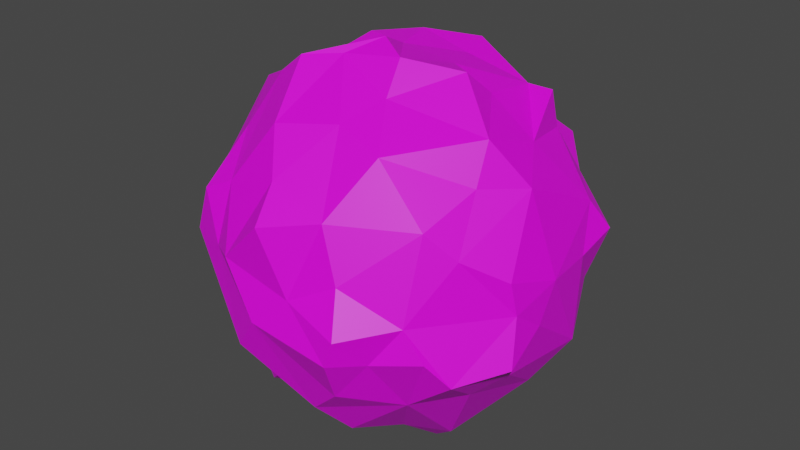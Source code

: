 # Source: boulder.blend  (saved by Blender 3.1.7; exported with 4.5.12 LTS)
import bpy
from mathutils import Matrix  # noqa: F401  (used for matrix-valued properties, if any)

bpy.ops.wm.read_factory_settings(use_empty=True)
scene = bpy.context.scene
scene.name = 'Scene'

# ---- collections
col_collection = bpy.data.collections.new('Collection'); scene.collection.children.link(col_collection)

# ---- images (referenced by path relative to the original .blend; pixels are not part of the script)
import os
ASSET_DIR = os.environ.get("B2B_ASSET_DIR", "")  # directory of the original .blend (textures are referenced by path, not embedded)
HERE = os.path.dirname(os.path.abspath(__file__))  # packed textures are extracted next to this script under _unpacked/

def load_image(name, relpath, width, height, colorspace="sRGB"):
    """Load a texture the original file referenced (path relative to the .blend, or extracted next to this script)."""
    p = next((c for c in (os.path.join(HERE, relpath), os.path.join(ASSET_DIR, relpath)) if relpath and os.path.exists(c)), "")
    if p:
        img = bpy.data.images.load(p, check_existing=True)
        img.name = name
    else:  # same state as the original file: an image datablock whose file is absent (Cycles renders it pink)
        img = bpy.data.images.new(name, width, height)
        img.source = "FILE"
        img.filepath = "//" + (relpath or name)
    img.colorspace_settings.name = colorspace
    return img
img_dry_lava_basecolor_png = load_image('Dry_Lava_BaseColor.png', 'Dry_Lava_BaseColor.png', 1024, 1024, 'sRGB')

# ---- materials (node trees are filled in below, after node groups)
mat_rock = bpy.data.materials.new('Rock')
mat_rock.use_transparent_shadow = False

# ---- material node trees
mat_rock.use_nodes = True; mat_rock.node_tree.nodes.clear()
_N = mat_rock.node_tree.nodes; _L = mat_rock.node_tree.links
n0 = _N.new('ShaderNodeBsdfPrincipled'); n0.name = 'Principled BSDF'; n0.location = (10, 300)
n0.distribution = 'GGX'
n0.subsurface_method = 'RANDOM_WALK_SKIN'
n0.inputs[3].default_value = 1.45
n0.inputs[27].default_value = (0.0, 0.0, 0.0, 1.0)
n0.inputs[28].default_value = 1.0
n1 = _N.new('ShaderNodeOutputMaterial'); n1.name = 'Material Output'; n1.location = (300, 300)
n2 = _N.new('ShaderNodeTexImage'); n2.name = 'Image Texture'; n2.location = (-280, 280)
n2.image = img_dry_lava_basecolor_png
n2.interpolation = 'Cubic'
_L.new(n0.outputs[0], n1.inputs[0])
_L.new(n2.outputs[0], n0.inputs[0])
n1.is_active_output = True

# ---- world
world_world = bpy.data.worlds.new('World'); scene.world = world_world
world_world.use_nodes = True; world_world.node_tree.nodes.clear()
_N = world_world.node_tree.nodes; _L = world_world.node_tree.links
n0 = _N.new('ShaderNodeOutputWorld'); n0.name = 'World Output'; n0.location = (300, 300)
n1 = _N.new('ShaderNodeBackground'); n1.name = 'Background'; n1.location = (10, 300)
n1.inputs[0].default_value = (0.05088, 0.05088, 0.05088, 1.0)
_L.new(n1.outputs[0], n0.inputs[0])
n0.is_active_output = True
world_world.color = (0.05088, 0.05088, 0.05088)
world_world.use_sun_shadow = False
world_world.sun_shadow_jitter_overblur = 0.0

# ---- meshes
me_icosphere_002 = bpy.data.meshes.new('Icosphere.002')
me_icosphere_002.from_pydata([(-0.01491, -0.2168, 2.206), (1.592, 0.1868, -1.324), (1.56, -0.8171, -0.971), (0.1514, 0.2186, -2.047), (1.007, 0.6237, -1.699), (1.388, 1.083, -0.9768), (-0.2405, -0.549, -1.918), (-1.023, 1.502, -1.123), (-0.4085, 0.74, -1.808), (-1.187, 0.8272, -1.509), (2.026, -0.1306, 0.1925), (2.038, -0.826, -0.4819), (1.757, 0.9043, -0.3217), (1.937, 0.5108, 0.1547), (1.816, 0.7755, 0.6348), (1.686, -1.299, -0.5896), (1.508, -1.486, -0.3119), (1.315, -1.558, 0.0358), (-1.822, -0.8164, -0.2435), (-1.374, -1.607, 0.2232), (-1.568, -1.268, 0.4666), (-1.916, -0.1629, -0.6591), (-1.956, 0.4193, 0.1618), (-1.83, 0.9152, -0.2366), (-1.824, 0.7372, 0.523), (1.013, 1.73, -0.2573), (-0.4569, 1.894, -0.4925), (0.1003, 2.01, 0.1776), (0.0632, 1.819, 0.8544), (0.3216, -0.4003, 2.111), (0.4221, -0.7249, 1.81), (0.521, -1.747, 0.9311), (1.46, 0.2271, 1.352), (0.9748, 0.1885, 1.742), (0.8762, -0.08856, 2.003), (0.5275, 0.1874, 1.942), (-0.1354, 0.1985, 2.012), (-0.6758, -0.7191, 2.012), (-0.9769, -0.6972, 1.776), (-1.119, -1.074, 1.261), (-0.7169, 0.3777, 1.982), (-0.7506, 1.095, 1.532), (-1.588, 0.712, 1.059), (0.2555, 0.7692, 1.847), (0.107, 1.218, 1.884), (0.282, 1.392, 1.472), (0.6825, 1.596, 1.08), (0.9274, 0.8965, 1.635), (1.226, 0.8911, 1.636), (1.293, 0.913, 1.248), (-0.3499, 0.7874, 1.991), (-0.4014, 1.274, 1.814), (-0.6347, 1.542, 1.166), (-0.7655, -0.1985, 1.862), (-1.246, -0.05699, 1.556), (-1.684, 0.434, 1.248), (-1.586, -0.3147, 1.483), (-0.2963, -0.5106, 2.051), (0.2191, -1.154, 1.634), (-0.4323, -1.355, 1.546), (-0.8182, -1.61, 0.9229), (-0.1488, -1.696, 1.14), (0.7837, -1.26, 1.492), (1.426, -0.4697, 1.59), (1.33, -1.297, 0.9201), (1.464, -0.6945, 1.181), (1.761, -0.2294, 1.112), (1.949, 0.9955, 0.284), (1.454, 1.148, 0.7371), (1.503, 1.448, -0.2555), (1.252, 1.528, 0.3896), (0.9091, 1.883, 0.794), (-0.5188, 1.949, 0.2613), (-0.9049, 1.756, 0.8656), (-1.328, 1.638, 0.3189), (-1.462, 1.421, 0.3067), (-2.114, 0.45, 0.7056), (-1.82, 0.06391, 1.037), (-2.116, 0.09271, 0.4792), (-2.128, -0.1821, 0.2924), (-1.567, -0.7678, 1.009), (-1.155, -1.652, 0.7645), (-0.899, -1.776, 0.2514), (-0.4661, -1.96, -0.6549), (-0.5526, -1.99, 0.327), (-0.02216, -2.064, 0.8394), (-0.1334, -2.079, -0.215), (0.2528, -1.972, 0.1284), (1.583, -1.097, 0.6354), (1.917, -0.7297, 0.3743), (1.956, -0.6672, 0.01197), (0.6469, 1.962, 0.3217), (0.4909, 2.156, -0.123), (0.1975, 2.017, -0.4005), (0.9372, 1.441, -1.07), (0.4169, 1.83, -0.8685), (-1.093, 1.604, -0.6792), (-2.022, 0.7196, -0.4268), (-1.567, 0.8724, -0.9267), (-1.978, 0.4229, -0.8394), (-1.725, -0.7108, -0.7441), (-1.311, -1.366, -0.726), (0.7557, -1.835, 0.3922), (0.9018, -2.066, -0.03126), (0.8155, -2.086, -0.3158), (1.052, -1.749, -0.3688), (0.696, -1.828, -0.8333), (1.14, -1.272, -1.041), (0.2954, -1.702, -1.219), (1.985, -0.3051, -0.2547), (1.904, 0.4961, -0.8334), (1.788, -0.482, -0.8182), (0.5074, 1.188, -1.546), (-0.1617, 1.246, -1.689), (-0.06683, 1.747, -1.076), (-0.9714, 1.154, -1.608), (-1.597, 0.3608, -1.202), (-1.066, 0.2815, -1.749), (-0.7562, 0.1803, -2.013), (-1.371, -0.8369, -1.4), (-0.7508, -0.4724, -1.799), (-1.228, -1.103, -1.172), (-0.873, -1.161, -1.67), (-0.6344, -1.305, -1.448), (1.034, 0.1681, -1.746), (1.065, -0.4488, -1.882), (0.7776, -0.3232, -2.13), (0.4202, -1.297, -1.656), (0.2308, -0.4605, -1.967), (0.6968, -0.7941, -1.767)], [], [(128, 6, 3), (35, 43, 36), (34, 33, 35), (33, 47, 35), (35, 47, 43), (43, 47, 44), (47, 45, 44), (33, 32, 47), (32, 48, 47), (32, 49, 48), (48, 49, 47), (49, 46, 47), (47, 46, 45), (66, 14, 32), (32, 14, 49), (43, 50, 36), (50, 40, 36), (44, 50, 43), (50, 51, 40), (51, 41, 40), (44, 51, 50), (44, 45, 51), (46, 28, 45), (28, 52, 45), (45, 52, 51), (51, 52, 41), (52, 73, 41), (73, 42, 41), (42, 55, 41), (36, 53, 0), (36, 40, 53), (53, 37, 0), (53, 38, 37), (40, 54, 53), (54, 38, 53), (41, 55, 40), (40, 55, 54), (54, 56, 38), (38, 56, 39), (55, 56, 54), (55, 77, 56), (77, 80, 56), (56, 80, 39), (37, 57, 0), (57, 29, 0), (57, 30, 29), (57, 58, 30), (38, 59, 37), (37, 59, 57), (57, 59, 58), (39, 60, 38), (38, 60, 59), (60, 61, 59), (59, 61, 58), (61, 31, 58), (81, 60, 39), (61, 85, 31), (31, 62, 58), (0, 29, 36), (29, 35, 36), (29, 34, 35), (30, 34, 29), (58, 62, 30), (34, 63, 33), (63, 32, 33), (62, 63, 30), (30, 63, 34), (31, 64, 62), (64, 65, 62), (62, 65, 63), (65, 66, 63), (63, 66, 32), (65, 88, 66), (12, 67, 13), (13, 67, 14), (67, 68, 14), (14, 68, 49), (67, 69, 68), (68, 46, 49), (12, 69, 67), (69, 70, 68), (70, 71, 68), (68, 71, 46), (5, 69, 12), (69, 25, 70), (28, 46, 71), (93, 72, 27), (27, 72, 28), (72, 73, 28), (28, 73, 52), (93, 26, 72), (72, 74, 73), (26, 96, 72), (96, 74, 72), (74, 75, 73), (75, 42, 73), (7, 96, 26), (24, 76, 42), (76, 55, 42), (23, 22, 24), (22, 76, 24), (76, 77, 55), (22, 78, 76), (76, 78, 77), (22, 21, 78), (21, 79, 78), (78, 79, 77), (79, 80, 77), (21, 18, 79), (20, 39, 80), (19, 81, 20), (101, 83, 19), (20, 81, 39), (19, 82, 81), (82, 60, 81), (19, 83, 82), (82, 84, 60), (60, 84, 61), (84, 85, 61), (83, 86, 82), (82, 86, 84), (86, 87, 84), (84, 87, 85), (87, 31, 85), (102, 64, 31), (17, 64, 102), (17, 88, 64), (64, 88, 65), (16, 15, 17), (15, 90, 17), (17, 90, 88), (90, 89, 88), (89, 66, 88), (15, 11, 90), (90, 10, 89), (10, 66, 89), (70, 91, 71), (5, 94, 69), (71, 91, 28), (91, 27, 28), (70, 25, 91), (25, 92, 91), (91, 92, 27), (92, 93, 27), (69, 94, 25), (25, 95, 92), (95, 93, 92), (114, 26, 93), (94, 95, 25), (95, 114, 93), (114, 7, 26), (75, 24, 42), (75, 23, 24), (74, 96, 75), (23, 97, 22), (96, 23, 75), (97, 21, 22), (96, 98, 23), (23, 98, 97), (98, 99, 97), (97, 99, 21), (7, 9, 96), (96, 9, 98), (98, 116, 99), (79, 20, 80), (21, 100, 18), (79, 18, 20), (18, 19, 20), (100, 101, 18), (18, 101, 19), (100, 121, 101), (101, 123, 83), (31, 87, 102), (87, 103, 102), (102, 103, 17), (86, 104, 87), (87, 104, 103), (104, 105, 103), (103, 105, 17), (105, 16, 17), (86, 106, 104), (106, 105, 104), (105, 107, 16), (107, 15, 16), (83, 108, 86), (86, 108, 106), (106, 107, 105), (107, 2, 15), (90, 109, 10), (11, 109, 90), (2, 111, 15), (66, 10, 14), (10, 13, 14), (109, 110, 10), (10, 110, 13), (110, 12, 13), (15, 111, 11), (11, 111, 109), (111, 110, 109), (110, 5, 12), (2, 1, 111), (111, 1, 110), (4, 94, 5), (4, 112, 94), (94, 112, 95), (4, 113, 112), (113, 114, 112), (112, 114, 95), (3, 113, 4), (3, 8, 113), (113, 7, 114), (8, 115, 113), (113, 115, 7), (115, 9, 7), (8, 9, 115), (9, 116, 98), (8, 117, 9), (3, 118, 8), (8, 118, 117), (117, 116, 9), (3, 6, 118), (117, 119, 116), (116, 21, 99), (118, 120, 117), (6, 120, 118), (116, 119, 21), (119, 100, 21), (119, 121, 100), (117, 120, 119), (120, 122, 119), (119, 122, 121), (122, 123, 121), (123, 101, 121), (120, 6, 122), (6, 123, 122), (110, 4, 5), (1, 4, 110), (1, 124, 4), (2, 125, 1), (1, 125, 124), (124, 3, 4), (125, 126, 124), (124, 126, 3), (129, 126, 125), (126, 128, 3), (123, 108, 83), (6, 127, 123), (123, 127, 108), (108, 107, 106), (6, 128, 127), (127, 107, 108), (128, 129, 127), (127, 129, 107), (128, 126, 129), (129, 125, 107), (125, 2, 107)])
_uv = me_icosphere_002.uv_layers.new(name='UVMap')
_uv.uv.foreach_set('vector', [0.538, 0.1514, 0.5659, 0.1601, 0.5492, 0.1779, 0.5565, 0.6942, 0.578, 0.6535, 0.5961, 0.7009, 0.5311, 0.7023, 0.5213, 0.6837, 0.5565, 0.6942, 0.5213, 0.6837, 0.5447, 0.6316, 0.5565, 0.6942, 0.5565, 0.6942, 0.5447, 0.6316, 0.578, 0.6535, 0.578, 0.6535, 0.5447, 0.6316, 0.5895, 0.6284, 0.5447, 0.6316, 0.5835, 0.6035, 0.5895, 0.6284, 0.5213, 0.6837, 0.4807, 0.6686, 0.5447, 0.6316, 0.4807, 0.6686, 0.5234, 0.6308, 0.5447, 0.6316, 0.4807, 0.6686, 0.5079, 0.6161, 0.5234, 0.6308, 0.5234, 0.6308, 0.5079, 0.6161, 0.5447, 0.6316, 0.5079, 0.6161, 0.565, 0.5648, 0.5447, 0.6316, 0.5447, 0.6316, 0.565, 0.5648, 0.5835, 0.6035, 0.4377, 0.6722, 0.4501, 0.5981, 0.4807, 0.6686, 0.4807, 0.6686, 0.4501, 0.5981, 0.5079, 0.6161, 0.7017, 0.5676, 0.722, 0.5315, 0.7517, 0.5713, 0.722, 0.5315, 0.7547, 0.5186, 0.7517, 0.5713, 0.6747, 0.5454, 0.722, 0.5315, 0.7017, 0.5676, 0.722, 0.5315, 0.6939, 0.5139, 0.7547, 0.5186, 0.6939, 0.5139, 0.7162, 0.4793, 0.7547, 0.5186, 0.6747, 0.5454, 0.6939, 0.5139, 0.722, 0.5315, 0.6747, 0.5454, 0.6494, 0.5391, 0.6939, 0.5139, 0.6047, 0.528, 0.6117, 0.4889, 0.6494, 0.5391, 0.6117, 0.4889, 0.6735, 0.4675, 0.6494, 0.5391, 0.6494, 0.5391, 0.6735, 0.4675, 0.6939, 0.5139, 0.6939, 0.5139, 0.6735, 0.4675, 0.7162, 0.4793, 0.6735, 0.4675, 0.666, 0.4344, 0.7162, 0.4793, 0.666, 0.4344, 0.7425, 0.4144, 0.7162, 0.4793, 0.772, 0.3702, 0.8111, 0.3621, 0.7937, 0.4156, 0.9009, 0.4491, 0.8882, 0.3965, 0.9243, 0.4503, 0.9009, 0.4491, 0.8561, 0.43, 0.8882, 0.3965, 0.8882, 0.3965, 0.9172, 0.385, 0.9243, 0.4503, 0.8882, 0.3965, 0.9077, 0.359, 0.9172, 0.385, 0.8561, 0.43, 0.8583, 0.3679, 0.8882, 0.3965, 0.8583, 0.3679, 0.9077, 0.359, 0.8882, 0.3965, 0.7937, 0.4156, 0.8111, 0.3621, 0.8561, 0.43, 0.8561, 0.43, 0.8111, 0.3621, 0.8583, 0.3679, 0.8583, 0.3679, 0.8582, 0.3396, 0.9077, 0.359, 0.9077, 0.359, 0.8582, 0.3396, 0.9051, 0.3215, 0.8111, 0.3621, 0.8582, 0.3396, 0.8583, 0.3679, 0.8111, 0.3621, 0.8183, 0.3292, 0.8582, 0.3396, 0.8183, 0.3292, 0.878, 0.2848, 0.8582, 0.3396, 0.8582, 0.3396, 0.878, 0.2848, 0.9051, 0.3215, 0.2042, 0.9538, 0.2392, 0.9547, 0.2667, 0.9717, 0.2392, 0.9547, 0.2695, 0.9433, 0.2667, 0.9717, 0.2392, 0.9547, 0.2669, 0.9194, 0.2695, 0.9433, 0.2392, 0.9547, 0.2517, 0.8881, 0.2669, 0.9194, 0.1828, 0.9599, 0.1999, 0.8997, 0.2042, 0.9538, 0.2042, 0.9538, 0.1999, 0.8997, 0.2392, 0.9547, 0.2392, 0.9547, 0.1999, 0.8997, 0.2517, 0.8881, 0.1425, 0.9281, 0.1487, 0.8696, 0.1828, 0.9599, 0.1828, 0.9599, 0.1487, 0.8696, 0.1999, 0.8997, 0.1487, 0.8696, 0.1985, 0.8534, 0.1999, 0.8997, 0.1999, 0.8997, 0.1985, 0.8534, 0.2517, 0.8881, 0.1985, 0.8534, 0.2421, 0.8104, 0.2517, 0.8881, 0.1179, 0.8784, 0.1487, 0.8696, 0.1425, 0.9281, 0.1985, 0.8534, 0.1943, 0.821, 0.2421, 0.8104, 0.2489, 0.8034, 0.3318, 0.7916, 0.3304, 0.824, 0.4158, 0.8507, 0.3975, 0.8244, 0.4347, 0.8335, 0.3975, 0.8244, 0.4321, 0.8097, 0.4347, 0.8335, 0.3975, 0.8244, 0.4236, 0.784, 0.4321, 0.8097, 0.3684, 0.8206, 0.4236, 0.784, 0.3975, 0.8244, 0.3304, 0.824, 0.3318, 0.7916, 0.3684, 0.8206, 0.4236, 0.784, 0.3887, 0.7437, 0.4269, 0.762, 0.3887, 0.7437, 0.4224, 0.7205, 0.4269, 0.762, 0.3318, 0.7916, 0.3887, 0.7437, 0.3684, 0.8206, 0.3684, 0.8206, 0.3887, 0.7437, 0.4236, 0.784, 0.2489, 0.8034, 0.3089, 0.736, 0.3318, 0.7916, 0.3089, 0.736, 0.3662, 0.7329, 0.3318, 0.7916, 0.3318, 0.7916, 0.3662, 0.7329, 0.3887, 0.7437, 0.3662, 0.7329, 0.3999, 0.6952, 0.3887, 0.7437, 0.3887, 0.7437, 0.3999, 0.6952, 0.4224, 0.7205, 0.3662, 0.7329, 0.3163, 0.7023, 0.3999, 0.6952, 0.41, 0.5349, 0.4371, 0.5662, 0.4075, 0.586, 0.4075, 0.586, 0.4371, 0.5662, 0.4501, 0.5981, 0.4371, 0.5662, 0.4868, 0.5645, 0.4501, 0.5981, 0.4501, 0.5981, 0.4868, 0.5645, 0.5079, 0.6161, 0.4371, 0.5662, 0.4533, 0.5078, 0.4868, 0.5645, 0.4868, 0.5645, 0.565, 0.5648, 0.5079, 0.6161, 0.41, 0.5349, 0.4533, 0.5078, 0.4371, 0.5662, 0.4533, 0.5078, 0.4963, 0.5263, 0.4868, 0.5645, 0.4963, 0.5263, 0.5442, 0.532, 0.4868, 0.5645, 0.4868, 0.5645, 0.5442, 0.532, 0.565, 0.5648, 0.4033, 0.4635, 0.4533, 0.5078, 0.41, 0.5349, 0.4533, 0.5078, 0.4922, 0.4782, 0.4963, 0.5263, 0.6117, 0.4889, 0.6047, 0.528, 0.5442, 0.532, 0.5399, 0.4212, 0.6146, 0.4209, 0.5706, 0.4533, 0.5706, 0.4533, 0.6146, 0.4209, 0.6117, 0.4889, 0.6146, 0.4209, 0.666, 0.4344, 0.6117, 0.4889, 0.6117, 0.4889, 0.666, 0.4344, 0.6735, 0.4675, 0.5399, 0.4212, 0.5742, 0.3824, 0.6146, 0.4209, 0.6146, 0.4209, 0.6712, 0.3817, 0.666, 0.4344, 0.5742, 0.3824, 0.6197, 0.3369, 0.6146, 0.4209, 0.6197, 0.3369, 0.6712, 0.3817, 0.6146, 0.4209, 0.6712, 0.3817, 0.6941, 0.3676, 0.666, 0.4344, 0.6941, 0.3676, 0.772, 0.3702, 0.666, 0.4344, 0.5945, 0.3019, 0.6197, 0.3369, 0.5742, 0.3824, 0.7502, 0.3435, 0.7781, 0.3258, 0.772, 0.3702, 0.7781, 0.3258, 0.8111, 0.3621, 0.772, 0.3702, 0.6985, 0.3109, 0.7516, 0.3014, 0.7502, 0.3435, 0.7516, 0.3014, 0.7781, 0.3258, 0.7502, 0.3435, 0.7781, 0.3258, 0.8183, 0.3292, 0.8111, 0.3621, 0.7516, 0.3014, 0.7875, 0.2984, 0.7781, 0.3258, 0.7781, 0.3258, 0.7875, 0.2984, 0.8183, 0.3292, 0.7516, 0.3014, 0.7457, 0.2228, 0.7875, 0.2984, 0.7457, 0.2228, 0.7944, 0.276, 0.7875, 0.2984, 0.7875, 0.2984, 0.7944, 0.276, 0.8183, 0.3292, 0.7944, 0.276, 0.878, 0.2848, 0.8183, 0.3292, 0.7457, 0.2228, 0.8207, 0.2142, 0.7944, 0.276, 0.08781, 0.9001, 0.1425, 0.9281, 0.1033, 0.9375, 0.08285, 0.8542, 0.1179, 0.8784, 0.08781, 0.9001, 0.07599, 0.7907, 0.1013, 0.7515, 0.08285, 0.8542, 0.08781, 0.9001, 0.1179, 0.8784, 0.1425, 0.9281, 0.08285, 0.8542, 0.1148, 0.8345, 0.1179, 0.8784, 0.1148, 0.8345, 0.1487, 0.8696, 0.1179, 0.8784, 0.08285, 0.8542, 0.1013, 0.7515, 0.1148, 0.8345, 0.1148, 0.8345, 0.146, 0.8163, 0.1487, 0.8696, 0.1487, 0.8696, 0.146, 0.8163, 0.1985, 0.8534, 0.146, 0.8163, 0.1943, 0.821, 0.1985, 0.8534, 0.1013, 0.7515, 0.1419, 0.7635, 0.1148, 0.8345, 0.1148, 0.8345, 0.1419, 0.7635, 0.146, 0.8163, 0.1419, 0.7635, 0.1901, 0.7685, 0.146, 0.8163, 0.146, 0.8163, 0.1901, 0.7685, 0.1943, 0.821, 0.1901, 0.7685, 0.2421, 0.8104, 0.1943, 0.821, 0.235, 0.7558, 0.3089, 0.736, 0.2421, 0.8104, 0.2532, 0.7001, 0.3089, 0.736, 0.235, 0.7558, 0.2532, 0.7001, 0.3163, 0.7023, 0.3089, 0.736, 0.3089, 0.736, 0.3163, 0.7023, 0.3662, 0.7329, 0.2522, 0.6718, 0.2566, 0.6411, 0.2532, 0.7001, 0.2566, 0.6411, 0.3232, 0.6395, 0.2532, 0.7001, 0.2532, 0.7001, 0.3232, 0.6395, 0.3163, 0.7023, 0.3232, 0.6395, 0.3314, 0.6695, 0.3163, 0.7023, 0.3314, 0.6695, 0.3999, 0.6952, 0.3163, 0.7023, 0.2566, 0.6411, 0.3007, 0.6179, 0.3232, 0.6395, 0.3232, 0.6395, 0.3641, 0.6234, 0.3314, 0.6695, 0.3641, 0.6234, 0.4377, 0.6722, 0.3314, 0.6695, 0.4963, 0.5263, 0.5415, 0.4881, 0.5442, 0.532, 0.4033, 0.4635, 0.445, 0.4314, 0.4533, 0.5078, 0.5442, 0.532, 0.5415, 0.4881, 0.6117, 0.4889, 0.5415, 0.4881, 0.5706, 0.4533, 0.6117, 0.4889, 0.4963, 0.5263, 0.4922, 0.4782, 0.5415, 0.4881, 0.4922, 0.4782, 0.5324, 0.456, 0.5415, 0.4881, 0.5415, 0.4881, 0.5324, 0.456, 0.5706, 0.4533, 0.5324, 0.456, 0.5399, 0.4212, 0.5706, 0.4533, 0.4533, 0.5078, 0.445, 0.4314, 0.4922, 0.4782, 0.4922, 0.4782, 0.4973, 0.4138, 0.5324, 0.456, 0.4973, 0.4138, 0.5399, 0.4212, 0.5324, 0.456, 0.5148, 0.3713, 0.5742, 0.3824, 0.5399, 0.4212, 0.445, 0.4314, 0.4973, 0.4138, 0.4922, 0.4782, 0.4973, 0.4138, 0.5148, 0.3713, 0.5399, 0.4212, 0.5148, 0.3713, 0.5945, 0.3019, 0.5742, 0.3824, 0.6941, 0.3676, 0.7502, 0.3435, 0.772, 0.3702, 0.6941, 0.3676, 0.6985, 0.3109, 0.7502, 0.3435, 0.6712, 0.3817, 0.6197, 0.3369, 0.6941, 0.3676, 0.6985, 0.3109, 0.7074, 0.2857, 0.7516, 0.3014, 0.6197, 0.3369, 0.6985, 0.3109, 0.6941, 0.3676, 0.7074, 0.2857, 0.7457, 0.2228, 0.7516, 0.3014, 0.6197, 0.3369, 0.6616, 0.2794, 0.6985, 0.3109, 0.6985, 0.3109, 0.6616, 0.2794, 0.7074, 0.2857, 0.6616, 0.2794, 0.7033, 0.2481, 0.7074, 0.2857, 0.7074, 0.2857, 0.7033, 0.2481, 0.7457, 0.2228, 0.5945, 0.3019, 0.6228, 0.245, 0.6197, 0.3369, 0.6197, 0.3369, 0.6228, 0.245, 0.6616, 0.2794, 0.6616, 0.2794, 0.6702, 0.2257, 0.7033, 0.2481, 0.7944, 0.276, 0.8858, 0.2275, 0.878, 0.2848, 0.7457, 0.2228, 0.7918, 0.1827, 0.8207, 0.2142, 0.7944, 0.276, 0.8207, 0.2142, 0.8858, 0.2275, 0.8207, 0.2142, 0.8931, 0.1885, 0.8858, 0.2275, 0.7918, 0.1827, 0.8454, 0.1481, 0.8207, 0.2142, 0.8207, 0.2142, 0.8454, 0.1481, 0.8931, 0.1885, 0.7918, 0.1827, 0.8096, 0.1255, 0.8454, 0.1481, 0.8454, 0.1481, 0.8237, 0.07692, 0.8805, 0.08038, 0.2421, 0.8104, 0.1901, 0.7685, 0.235, 0.7558, 0.1901, 0.7685, 0.2157, 0.7278, 0.235, 0.7558, 0.235, 0.7558, 0.2157, 0.7278, 0.2532, 0.7001, 0.1419, 0.7635, 0.1979, 0.7164, 0.1901, 0.7685, 0.1901, 0.7685, 0.1979, 0.7164, 0.2157, 0.7278, 0.1979, 0.7164, 0.2144, 0.6956, 0.2157, 0.7278, 0.2157, 0.7278, 0.2144, 0.6956, 0.2532, 0.7001, 0.2144, 0.6956, 0.2522, 0.6718, 0.2532, 0.7001, 0.1419, 0.7635, 0.1745, 0.6887, 0.1979, 0.7164, 0.1745, 0.6887, 0.2144, 0.6956, 0.1979, 0.7164, 0.2144, 0.6956, 0.1951, 0.6366, 0.2522, 0.6718, 0.1951, 0.6366, 0.2566, 0.6411, 0.2522, 0.6718, 0.1013, 0.7515, 0.1299, 0.6831, 0.1419, 0.7635, 0.1419, 0.7635, 0.1299, 0.6831, 0.1745, 0.6887, 0.1745, 0.6887, 0.1951, 0.6366, 0.2144, 0.6956, 0.1951, 0.6366, 0.2433, 0.5959, 0.2566, 0.6411, 0.3232, 0.6395, 0.3275, 0.6079, 0.3641, 0.6234, 0.3007, 0.6179, 0.3275, 0.6079, 0.3232, 0.6395, 0.2433, 0.5959, 0.2964, 0.5836, 0.2566, 0.6411, 0.4377, 0.6722, 0.3641, 0.6234, 0.4501, 0.5981, 0.3641, 0.6234, 0.4075, 0.586, 0.4501, 0.5981, 0.3275, 0.6079, 0.3582, 0.5347, 0.3641, 0.6234, 0.3641, 0.6234, 0.3582, 0.5347, 0.4075, 0.586, 0.3582, 0.5347, 0.41, 0.5349, 0.4075, 0.586, 0.2566, 0.6411, 0.2964, 0.5836, 0.3007, 0.6179, 0.3007, 0.6179, 0.2964, 0.5836, 0.3275, 0.6079, 0.2964, 0.5836, 0.3582, 0.5347, 0.3275, 0.6079, 0.3582, 0.5347, 0.4033, 0.4635, 0.41, 0.5349, 0.2506, 0.5904, 0.3117, 0.5164, 0.2964, 0.5836, 0.2964, 0.5836, 0.3117, 0.5164, 0.3582, 0.5347, 0.3922, 0.3929, 0.445, 0.4314, 0.4033, 0.4635, 0.3922, 0.3929, 0.4398, 0.381, 0.445, 0.4314, 0.445, 0.4314, 0.4398, 0.381, 0.4973, 0.4138, 0.3922, 0.3929, 0.4725, 0.3358, 0.4398, 0.381, 0.4725, 0.3358, 0.5148, 0.3713, 0.4398, 0.381, 0.4398, 0.381, 0.5148, 0.3713, 0.4973, 0.4138, 0.3857, 0.3147, 0.4725, 0.3358, 0.3922, 0.3929, 0.3857, 0.3147, 0.4506, 0.3084, 0.4725, 0.3358, 0.4725, 0.3358, 0.5945, 0.3019, 0.5148, 0.3713, 0.5608, 0.2245, 0.5928, 0.2607, 0.5577, 0.2777, 0.5577, 0.2777, 0.5928, 0.2607, 0.5945, 0.3019, 0.5928, 0.2607, 0.6228, 0.245, 0.5945, 0.3019, 0.5608, 0.2245, 0.6228, 0.245, 0.5928, 0.2607, 0.6228, 0.245, 0.6702, 0.2257, 0.6616, 0.2794, 0.5608, 0.2245, 0.6193, 0.1995, 0.6228, 0.245, 0.5492, 0.1779, 0.5943, 0.183, 0.5608, 0.2245, 0.5608, 0.2245, 0.5943, 0.183, 0.6193, 0.1995, 0.6193, 0.1995, 0.6702, 0.2257, 0.6228, 0.245, 0.5492, 0.1779, 0.5659, 0.1601, 0.5943, 0.183, 0.6193, 0.1995, 0.6525, 0.1871, 0.6702, 0.2257, 0.7179, 0.1782, 0.7457, 0.2228, 0.7033, 0.2481, 0.7083, 0.08931, 0.7499, 0.08466, 0.7121, 0.1135, 0.7515, 0.04275, 0.7499, 0.08466, 0.7083, 0.08931, 0.7179, 0.1782, 0.7759, 0.1268, 0.7457, 0.2228, 0.7759, 0.1268, 0.7918, 0.1827, 0.7457, 0.2228, 0.7759, 0.1268, 0.8096, 0.1255, 0.7918, 0.1827, 0.7121, 0.1135, 0.7499, 0.08466, 0.7759, 0.1268, 0.7499, 0.08466, 0.7964, 0.08528, 0.7759, 0.1268, 0.7759, 0.1268, 0.7964, 0.08528, 0.8096, 0.1255, 0.7964, 0.08528, 0.8237, 0.07692, 0.8096, 0.1255, 0.8237, 0.07692, 0.8454, 0.1481, 0.8096, 0.1255, 0.7499, 0.08466, 0.7515, 0.04275, 0.7964, 0.08528, 0.7515, 0.04275, 0.8237, 0.07692, 0.7964, 0.08528, 0.3582, 0.5347, 0.3052, 0.4631, 0.3822, 0.4754, 0.3117, 0.5164, 0.3052, 0.4631, 0.3582, 0.5347, 0.3117, 0.5164, 0.2793, 0.4765, 0.3052, 0.4631, 0.2506, 0.5904, 0.2455, 0.5054, 0.3117, 0.5164, 0.3117, 0.5164, 0.2455, 0.5054, 0.2793, 0.4765, 0.2793, 0.4765, 0.2364, 0.4305, 0.3052, 0.4631, 0.2455, 0.5054, 0.2312, 0.4788, 0.2793, 0.4765, 0.2793, 0.4765, 0.2312, 0.4788, 0.2364, 0.4305, 0.2231, 0.514, 0.2312, 0.4788, 0.2455, 0.5054, 0.2312, 0.4788, 0.2152, 0.4409, 0.2364, 0.4305, 0.0683, 0.6715, 0.1299, 0.6831, 0.1013, 0.7515, 0.05837, 0.6105, 0.1228, 0.6395, 0.0683, 0.6715, 0.0683, 0.6715, 0.1228, 0.6395, 0.1299, 0.6831, 0.1299, 0.6831, 0.1951, 0.6366, 0.1745, 0.6887, 0.05837, 0.6105, 0.08694, 0.5832, 0.1228, 0.6395, 0.1228, 0.6395, 0.1951, 0.6366, 0.1299, 0.6831, 0.08694, 0.5832, 0.1308, 0.5968, 0.1228, 0.6395, 0.1228, 0.6395, 0.1308, 0.5968, 0.1951, 0.6366, 0.08694, 0.5832, 0.1044, 0.5691, 0.1308, 0.5968, 0.1308, 0.5968, 0.1647, 0.5879, 0.1951, 0.6366, 0.1647, 0.5879, 0.2433, 0.5959, 0.1951, 0.6366])
me_icosphere_002.materials.append(mat_rock)
me_icosphere_002.use_remesh_fix_poles = True
me_icosphere_002.use_remesh_preserve_attributes = False
me_icosphere_002.update()

# ---- objects
ob_icosphere = bpy.data.objects.new('Icosphere', me_icosphere_002)

# ---- transforms, parenting, visibility, modifiers, constraints
ob_icosphere.location = (0.0, 0.0, 0.0)

# ---- collection membership
col_collection.objects.link(ob_icosphere)

# ---- scene / render settings (as saved in the file)
scene.frame_start = 1; scene.frame_end = 250; scene.frame_set(2)
scene.render.engine = 'BLENDER_EEVEE_NEXT'
scene.cycles.sampling_pattern = 'TABULATED_SOBOL'
scene.cycles.use_light_tree = False
scene.view_settings.view_transform = 'Filmic'
bpy.context.view_layer.update()

# ---- added for rendering (the .blend has no active camera and no usable light): camera, sun
cam_auto = bpy.data.cameras.new('AutoCamera')
cam_auto.lens = 50.0
cam_auto.sensor_width = 36.0
cam_auto.clip_end = 1000.0
ob_auto_camera = bpy.data.objects.new('AutoCamera', cam_auto)
scene.collection.objects.link(ob_auto_camera)
ob_auto_camera.location = (6.76379, -8.13501, 5.48478)
ob_auto_camera.rotation_euler = (1.09748, -7.21219e-08, 0.694738)
scene.camera = ob_auto_camera
light_auto_sun = bpy.data.lights.new('AutoSun', 'SUN')
light_auto_sun.energy = 3.0
light_auto_sun.angle = 0.0523599
ob_auto_sun = bpy.data.objects.new('AutoSun', light_auto_sun)
scene.collection.objects.link(ob_auto_sun)
ob_auto_sun.rotation_euler = (0.872665, 0.174533, 0.523599)
bpy.context.view_layer.update()
